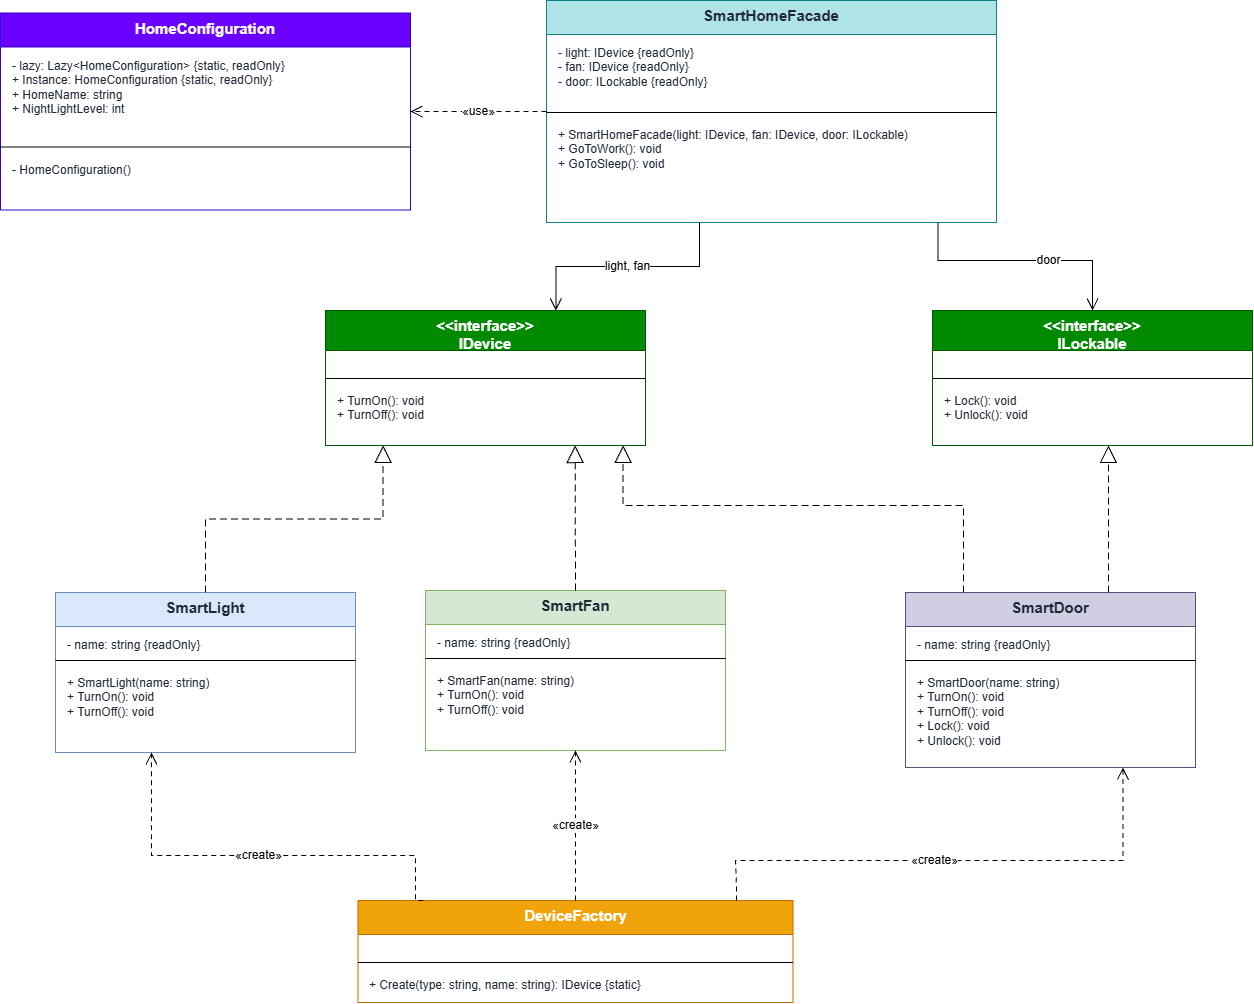

The diagram above was exported from draw.io. Its source (the exported page's mxGraphModel, read from the mxfile embedded in the PNG):
<mxGraphModel dx="1945" dy="1058" grid="1" gridSize="10" guides="1" tooltips="1" connect="1" arrows="1" fold="1" page="1" pageScale="1" pageWidth="827" pageHeight="1169" math="0" shadow="0">
  <root>
    <mxCell id="0" />
    <mxCell id="1" parent="0" />
    <mxCell id="HomeConfiguration" parent="1" style="swimlane;fontStyle=1;align=center;verticalAlign=top;childLayout=stackLayout;horizontal=1;startSize=34;horizontalStack=0;resizeParent=0;collapsible=0;whiteSpace=wrap;html=1;fillColor=#6a00ff;strokeColor=#3700cc;fontColor=#ffffff;fontSize=15;strokeWidth=1;" value="HomeConfiguration" vertex="1">
      <mxGeometry height="197" width="410" x="245" y="72.5" as="geometry" />
    </mxCell>
    <mxCell id="HomeConfiguration_fields" parent="HomeConfiguration" style="text;strokeColor=none;fillColor=none;align=left;verticalAlign=top;spacingTop=5;spacingLeft=10;spacingRight=5;whiteSpace=wrap;html=1;fontSize=12;fontColor=#1f2937;" value="- lazy: Lazy&amp;lt;HomeConfiguration&amp;gt; {static, readOnly}&lt;br&gt;+ Instance: HomeConfiguration {static, readOnly}&lt;br&gt;+ HomeName: string&lt;br&gt;+ NightLightLevel: int" vertex="1">
      <mxGeometry height="96" width="410" y="34" as="geometry" />
    </mxCell>
    <mxCell id="HomeConfiguration_line" parent="HomeConfiguration" style="line;strokeWidth=1;fillColor=none;strokeColor=#000000;" value="" vertex="1">
      <mxGeometry height="8" width="410" y="130" as="geometry" />
    </mxCell>
    <mxCell id="HomeConfiguration_methods" parent="HomeConfiguration" style="text;strokeColor=none;fillColor=none;align=left;verticalAlign=top;spacingTop=5;spacingLeft=10;spacingRight=5;whiteSpace=wrap;html=1;fontSize=12;fontColor=#1f2937;" value="- HomeConfiguration()" vertex="1">
      <mxGeometry height="59" width="410" y="138" as="geometry" />
    </mxCell>
    <mxCell id="SmartHomeFacade" parent="1" style="swimlane;fontStyle=1;align=center;verticalAlign=top;childLayout=stackLayout;horizontal=1;startSize=34;horizontalStack=0;resizeParent=0;collapsible=0;whiteSpace=wrap;html=1;fillColor=#b0e3e6;strokeColor=#0e8088;fontColor=#1f2937;fontSize=15;strokeWidth=1;" value="SmartHomeFacade" vertex="1">
      <mxGeometry height="222" width="450" x="791" y="60" as="geometry" />
    </mxCell>
    <mxCell id="SmartHomeFacade_fields" parent="SmartHomeFacade" style="text;strokeColor=none;fillColor=none;align=left;verticalAlign=top;spacingTop=5;spacingLeft=10;spacingRight=5;whiteSpace=wrap;html=1;fontSize=12;fontColor=#1f2937;" value="- light: IDevice {readOnly}&lt;br&gt;- fan: IDevice {readOnly}&lt;br&gt;- door: ILockable {readOnly}" vertex="1">
      <mxGeometry height="74" width="450" y="34" as="geometry" />
    </mxCell>
    <mxCell id="SmartHomeFacade_line" parent="SmartHomeFacade" style="line;strokeWidth=1;fillColor=none;strokeColor=#000000;" value="" vertex="1">
      <mxGeometry height="8" width="450" y="108" as="geometry" />
    </mxCell>
    <mxCell id="SmartHomeFacade_methods" parent="SmartHomeFacade" style="text;strokeColor=none;fillColor=none;align=left;verticalAlign=top;spacingTop=5;spacingLeft=10;spacingRight=5;whiteSpace=wrap;html=1;fontSize=12;fontColor=#1f2937;" value="+ SmartHomeFacade(light: IDevice, fan: IDevice, door: ILockable)&lt;br&gt;+ GoToWork(): void&lt;br&gt;+ GoToSleep(): void" vertex="1">
      <mxGeometry height="106" width="450" y="116" as="geometry" />
    </mxCell>
    <mxCell id="IDevice" parent="1" style="swimlane;fontStyle=1;align=center;verticalAlign=top;childLayout=stackLayout;horizontal=1;startSize=40;horizontalStack=0;resizeParent=0;collapsible=0;whiteSpace=wrap;html=1;fillColor=#008a00;strokeColor=#005700;fontColor=#ffffff;fontSize=15;strokeWidth=1;" value="&amp;lt;&amp;lt;interface&amp;gt;&amp;gt;&lt;br&gt;IDevice" vertex="1">
      <mxGeometry height="135" width="320" x="570" y="370" as="geometry" />
    </mxCell>
    <mxCell id="IDevice_fields" parent="IDevice" style="text;strokeColor=none;fillColor=none;align=left;verticalAlign=top;spacingTop=5;spacingLeft=10;spacingRight=5;whiteSpace=wrap;html=1;fontSize=12;fontColor=#1f2937;" value="&amp;#160;" vertex="1">
      <mxGeometry height="24" width="320" y="40" as="geometry" />
    </mxCell>
    <mxCell id="IDevice_line" parent="IDevice" style="line;strokeWidth=1;fillColor=none;strokeColor=#000000;" value="" vertex="1">
      <mxGeometry height="8" width="320" y="64" as="geometry" />
    </mxCell>
    <mxCell id="IDevice_methods" parent="IDevice" style="text;strokeColor=none;fillColor=none;align=left;verticalAlign=top;spacingTop=5;spacingLeft=10;spacingRight=5;whiteSpace=wrap;html=1;fontSize=12;fontColor=#1f2937;" value="+ TurnOn(): void&lt;br&gt;+ TurnOff(): void" vertex="1">
      <mxGeometry height="63" width="320" y="72" as="geometry" />
    </mxCell>
    <mxCell id="ILockable" parent="1" style="swimlane;fontStyle=1;align=center;verticalAlign=top;childLayout=stackLayout;horizontal=1;startSize=40;horizontalStack=0;resizeParent=0;collapsible=0;whiteSpace=wrap;html=1;fillColor=#008a00;strokeColor=#005700;fontColor=#ffffff;fontSize=15;strokeWidth=1;" value="&amp;lt;&amp;lt;interface&amp;gt;&amp;gt;&lt;br&gt;ILockable" vertex="1">
      <mxGeometry height="135" width="320" x="1177" y="370" as="geometry" />
    </mxCell>
    <mxCell id="ILockable_fields" parent="ILockable" style="text;strokeColor=none;fillColor=none;align=left;verticalAlign=top;spacingTop=5;spacingLeft=10;spacingRight=5;whiteSpace=wrap;html=1;fontSize=12;fontColor=#1f2937;" value="&amp;#160;" vertex="1">
      <mxGeometry height="24" width="320" y="40" as="geometry" />
    </mxCell>
    <mxCell id="ILockable_line" parent="ILockable" style="line;strokeWidth=1;fillColor=none;strokeColor=#000000;" value="" vertex="1">
      <mxGeometry height="8" width="320" y="64" as="geometry" />
    </mxCell>
    <mxCell id="ILockable_methods" parent="ILockable" style="text;strokeColor=none;fillColor=none;align=left;verticalAlign=top;spacingTop=5;spacingLeft=10;spacingRight=5;whiteSpace=wrap;html=1;fontSize=12;fontColor=#1f2937;" value="+ Lock(): void&lt;br&gt;+ Unlock(): void" vertex="1">
      <mxGeometry height="63" width="320" y="72" as="geometry" />
    </mxCell>
    <mxCell id="SmartLight" parent="1" style="swimlane;fontStyle=1;align=center;verticalAlign=top;childLayout=stackLayout;horizontal=1;startSize=34;horizontalStack=0;resizeParent=0;collapsible=0;whiteSpace=wrap;html=1;fillColor=#dae8fc;strokeColor=#6c8ebf;fontColor=#1f2937;fontSize=15;strokeWidth=1;" value="SmartLight" vertex="1">
      <mxGeometry height="160" width="300" x="300" y="652" as="geometry" />
    </mxCell>
    <mxCell id="SmartLight_fields" parent="SmartLight" style="text;strokeColor=none;fillColor=none;align=left;verticalAlign=top;spacingTop=5;spacingLeft=10;spacingRight=5;whiteSpace=wrap;html=1;fontSize=12;fontColor=#1f2937;" value="- name: string {readOnly}" vertex="1">
      <mxGeometry height="30" width="300" y="34" as="geometry" />
    </mxCell>
    <mxCell id="SmartLight_line" parent="SmartLight" style="line;strokeWidth=1;fillColor=none;strokeColor=#000000;" value="" vertex="1">
      <mxGeometry height="8" width="300" y="64" as="geometry" />
    </mxCell>
    <mxCell id="SmartLight_methods" parent="SmartLight" style="text;strokeColor=none;fillColor=none;align=left;verticalAlign=top;spacingTop=5;spacingLeft=10;spacingRight=5;whiteSpace=wrap;html=1;fontSize=12;fontColor=#1f2937;" value="+ SmartLight(name: string)&lt;br&gt;+ TurnOn(): void&lt;br&gt;+ TurnOff(): void" vertex="1">
      <mxGeometry height="88" width="300" y="72" as="geometry" />
    </mxCell>
    <mxCell id="SmartFan" parent="1" style="swimlane;fontStyle=1;align=center;verticalAlign=top;childLayout=stackLayout;horizontal=1;startSize=34;horizontalStack=0;resizeParent=0;collapsible=0;whiteSpace=wrap;html=1;fillColor=#d5e8d4;strokeColor=#82b366;fontColor=#1f2937;fontSize=15;strokeWidth=1;" value="SmartFan" vertex="1">
      <mxGeometry height="160" width="300" x="670" y="650" as="geometry" />
    </mxCell>
    <mxCell id="SmartFan_fields" parent="SmartFan" style="text;strokeColor=none;fillColor=none;align=left;verticalAlign=top;spacingTop=5;spacingLeft=10;spacingRight=5;whiteSpace=wrap;html=1;fontSize=12;fontColor=#1f2937;" value="- name: string {readOnly}" vertex="1">
      <mxGeometry height="30" width="300" y="34" as="geometry" />
    </mxCell>
    <mxCell id="SmartFan_line" parent="SmartFan" style="line;strokeWidth=1;fillColor=none;strokeColor=#000000;" value="" vertex="1">
      <mxGeometry height="8" width="300" y="64" as="geometry" />
    </mxCell>
    <mxCell id="SmartFan_methods" parent="SmartFan" style="text;strokeColor=none;fillColor=none;align=left;verticalAlign=top;spacingTop=5;spacingLeft=10;spacingRight=5;whiteSpace=wrap;html=1;fontSize=12;fontColor=#1f2937;" value="+ SmartFan(name: string)&lt;br&gt;+ TurnOn(): void&lt;br&gt;+ TurnOff(): void" vertex="1">
      <mxGeometry height="88" width="300" y="72" as="geometry" />
    </mxCell>
    <mxCell id="SmartDoor" parent="1" style="swimlane;fontStyle=1;align=center;verticalAlign=top;childLayout=stackLayout;horizontal=1;startSize=34;horizontalStack=0;resizeParent=0;collapsible=0;whiteSpace=wrap;html=1;fillColor=#d0cee2;strokeColor=#56517e;fontColor=#1f2937;fontSize=15;strokeWidth=1;" value="SmartDoor" vertex="1">
      <mxGeometry height="175" width="290" x="1150" y="652" as="geometry" />
    </mxCell>
    <mxCell id="SmartDoor_fields" parent="SmartDoor" style="text;strokeColor=none;fillColor=none;align=left;verticalAlign=top;spacingTop=5;spacingLeft=10;spacingRight=5;whiteSpace=wrap;html=1;fontSize=12;fontColor=#1f2937;" value="- name: string {readOnly}" vertex="1">
      <mxGeometry height="30" width="290" y="34" as="geometry" />
    </mxCell>
    <mxCell id="SmartDoor_line" parent="SmartDoor" style="line;strokeWidth=1;fillColor=none;strokeColor=#000000;" value="" vertex="1">
      <mxGeometry height="8" width="290" y="64" as="geometry" />
    </mxCell>
    <mxCell id="SmartDoor_methods" parent="SmartDoor" style="text;strokeColor=none;fillColor=none;align=left;verticalAlign=top;spacingTop=5;spacingLeft=10;spacingRight=5;whiteSpace=wrap;html=1;fontSize=12;fontColor=#1f2937;" value="+ SmartDoor(name: string)&lt;br&gt;+ TurnOn(): void&lt;br&gt;+ TurnOff(): void&lt;br&gt;+ Lock(): void&lt;br&gt;+ Unlock(): void" vertex="1">
      <mxGeometry height="102" width="290" y="72" as="geometry" />
    </mxCell>
    <mxCell id="DeviceFactory" parent="1" style="swimlane;fontStyle=1;align=center;verticalAlign=top;childLayout=stackLayout;horizontal=1;startSize=34;horizontalStack=0;resizeParent=0;collapsible=0;whiteSpace=wrap;html=1;fillColor=#f0a30a;strokeColor=#bd7000;fontColor=#ffffff;fontSize=15;strokeWidth=1;" value="DeviceFactory" vertex="1">
      <mxGeometry height="102" width="435" x="602.5" y="960" as="geometry" />
    </mxCell>
    <mxCell id="DeviceFactory_fields" parent="DeviceFactory" style="text;strokeColor=none;fillColor=none;align=left;verticalAlign=top;spacingTop=5;spacingLeft=10;spacingRight=5;whiteSpace=wrap;html=1;fontSize=12;fontColor=#1f2937;" value="&amp;#160;" vertex="1">
      <mxGeometry height="24" width="435" y="34" as="geometry" />
    </mxCell>
    <mxCell id="DeviceFactory_line" parent="DeviceFactory" style="line;strokeWidth=1;fillColor=none;strokeColor=#000000;" value="" vertex="1">
      <mxGeometry height="8" width="435" y="58" as="geometry" />
    </mxCell>
    <mxCell id="DeviceFactory_methods" parent="DeviceFactory" style="text;strokeColor=none;fillColor=none;align=left;verticalAlign=top;spacingTop=5;spacingLeft=10;spacingRight=5;whiteSpace=wrap;html=1;fontSize=12;fontColor=#1f2937;" value="+ Create(type: string, name: string): IDevice {static}" vertex="1">
      <mxGeometry height="36" width="435" y="66" as="geometry" />
    </mxCell>
    <mxCell id="facade_config" edge="1" parent="1" source="SmartHomeFacade" style="html=1;rounded=0;strokeColor=#000000;strokeWidth=1;dashed=1;dashPattern=5 4;endArrow=open;endFill=0;endSize=10;fontColor=#000000;fontSize=12;labelBackgroundColor=#ffffff;exitX=0;exitY=0.5;exitDx=0;exitDy=0;entryX=1;entryY=0.5;entryDx=0;entryDy=0;" target="HomeConfiguration" value="«use»">
      <mxGeometry relative="1" as="geometry" />
    </mxCell>
    <mxCell id="facade_device" edge="1" parent="1" source="SmartHomeFacade" style="html=1;rounded=0;strokeColor=#000000;strokeWidth=1;dashed=0;endArrow=open;endFill=0;endSize=10;fontColor=#000000;fontSize=12;labelBackgroundColor=#ffffff;exitX=0.34;exitY=1;exitDx=0;exitDy=0;entryX=0.72;entryY=0;entryDx=0;entryDy=0;edgeStyle=orthogonalEdgeStyle;" target="IDevice" value="light, fan">
      <mxGeometry relative="1" as="geometry" />
    </mxCell>
    <mxCell id="facade_lock" edge="1" parent="1" source="SmartHomeFacade" style="html=1;rounded=0;strokeColor=#000000;strokeWidth=1;dashed=0;endArrow=open;endFill=0;endSize=10;fontColor=#000000;fontSize=12;labelBackgroundColor=#ffffff;edgeStyle=orthogonalEdgeStyle;exitX=0.87;exitY=1;exitDx=0;exitDy=0;entryX=0.5;entryY=0;entryDx=0;entryDy=0;" target="ILockable" value="door">
      <mxGeometry relative="1" x="0.2211" as="geometry">
        <Array as="points">
          <mxPoint x="1182.5" y="320" />
          <mxPoint x="1337" y="320" />
        </Array>
      </mxGeometry>
    </mxCell>
    <mxCell id="impl_light" edge="1" parent="1" source="SmartLight" style="html=1;rounded=0;strokeColor=#000000;strokeWidth=1;dashed=1;dashPattern=7 4;endArrow=block;endFill=0;endSize=15;fontColor=#000000;fontSize=12;labelBackgroundColor=#ffffff;exitX=0.5;exitY=0;exitDx=0;exitDy=0;entryX=0.18;entryY=1;entryDx=0;entryDy=0;edgeStyle=orthogonalEdgeStyle;" target="IDevice" value="">
      <mxGeometry relative="1" as="geometry" />
    </mxCell>
    <mxCell id="impl_fan" edge="1" parent="1" source="SmartFan" style="html=1;rounded=0;strokeColor=#000000;strokeWidth=1;dashed=1;dashPattern=7 4;endArrow=block;endFill=0;endSize=15;fontColor=#000000;fontSize=12;labelBackgroundColor=#ffffff;exitX=0.5;exitY=0;exitDx=0;exitDy=0;entryX=0.78;entryY=1;entryDx=0;entryDy=0;" target="IDevice" value="">
      <mxGeometry relative="1" as="geometry" />
    </mxCell>
    <mxCell id="impl_door" edge="1" parent="1" source="SmartDoor" style="html=1;rounded=0;strokeColor=#000000;strokeWidth=1;dashed=1;dashPattern=7 4;endArrow=block;endFill=0;endSize=15;fontColor=#000000;fontSize=12;labelBackgroundColor=#ffffff;edgeStyle=orthogonalEdgeStyle;exitX=0.2;exitY=0;exitDx=0;exitDy=0;entryX=0.93;entryY=1;entryDx=0;entryDy=0;" target="IDevice" value="">
      <mxGeometry relative="1" as="geometry">
        <Array as="points">
          <mxPoint x="1196" y="565" />
          <mxPoint x="878" y="565" />
        </Array>
      </mxGeometry>
    </mxCell>
    <mxCell id="impl_door_lock" edge="1" parent="1" source="SmartDoor" style="html=1;rounded=0;strokeColor=#000000;strokeWidth=1;dashed=1;dashPattern=7 4;endArrow=block;endFill=0;endSize=15;fontColor=#000000;fontSize=12;labelBackgroundColor=#ffffff;exitX=0.7;exitY=0;exitDx=0;exitDy=0;entryX=0.55;entryY=1;entryDx=0;entryDy=0;" target="ILockable" value="">
      <mxGeometry relative="1" as="geometry" />
    </mxCell>
    <mxCell id="create_light" edge="1" parent="1" source="DeviceFactory" style="html=1;rounded=0;strokeColor=#000000;strokeWidth=1;dashed=1;dashPattern=5 4;endArrow=open;endFill=0;endSize=10;fontColor=#000000;fontSize=12;labelBackgroundColor=#ffffff;edgeStyle=orthogonalEdgeStyle;exitX=0.15;exitY=0;exitDx=0;exitDy=0;entryX=0.32;entryY=1;entryDx=0;entryDy=0;" target="SmartLight" value="«create»">
      <mxGeometry relative="1" x="0.0006" as="geometry">
        <Array as="points">
          <mxPoint x="660" y="960" />
          <mxPoint x="660" y="915" />
          <mxPoint x="396" y="915" />
        </Array>
      </mxGeometry>
    </mxCell>
    <mxCell id="create_fan" edge="1" parent="1" source="DeviceFactory" style="html=1;rounded=0;strokeColor=#000000;strokeWidth=1;dashed=1;dashPattern=5 4;endArrow=open;endFill=0;endSize=10;fontColor=#000000;fontSize=12;labelBackgroundColor=#ffffff;exitX=0.5;exitY=0;exitDx=0;exitDy=0;entryX=0.5;entryY=1;entryDx=0;entryDy=0;" target="SmartFan" value="«create»">
      <mxGeometry relative="1" as="geometry" />
    </mxCell>
    <mxCell id="create_door" edge="1" parent="1" source="DeviceFactory" style="html=1;rounded=0;strokeColor=#000000;strokeWidth=1;dashed=1;dashPattern=5 4;endArrow=open;endFill=0;endSize=10;fontColor=#000000;fontSize=12;labelBackgroundColor=#ffffff;edgeStyle=orthogonalEdgeStyle;exitX=0.87;exitY=0;exitDx=0;exitDy=0;entryX=0.75;entryY=1;entryDx=0;entryDy=0;" target="SmartDoor" value="«create»">
      <mxGeometry relative="1" x="-0.0792" as="geometry">
        <Array as="points">
          <mxPoint x="981" y="945" />
          <mxPoint x="980" y="945" />
          <mxPoint x="980" y="920" />
          <mxPoint x="1367.5" y="920" />
        </Array>
      </mxGeometry>
    </mxCell>
  </root>
</mxGraphModel>